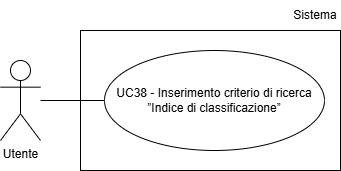

The diagram above was exported from draw.io. Its source (the exported page's mxGraphModel, read from the mxfile embedded in the PNG):
<mxGraphModel dx="1030" dy="561" grid="1" gridSize="10" guides="1" tooltips="1" connect="1" arrows="1" fold="1" page="1" pageScale="1" pageWidth="827" pageHeight="1169" math="0" shadow="0">
  <root>
    <mxCell id="0" />
    <mxCell id="1" parent="0" />
    <mxCell id="l_eGklXDL9HBlRkaroCy-1" parent="1" style="shape=umlActor;verticalLabelPosition=bottom;verticalAlign=top;html=1;outlineConnect=0;" value="Utente" vertex="1">
      <mxGeometry height="80" width="40" x="200" y="210" as="geometry" />
    </mxCell>
    <mxCell id="l_eGklXDL9HBlRkaroCy-3" parent="1" style="ellipse;whiteSpace=wrap;html=1;align=center;" value="&lt;span style=&quot;color: rgba(0, 0, 0, 0); font-family: monospace; font-size: 0px; text-align: start; text-wrap-mode: nowrap;&quot;&gt;%3CmxGraphModel%3E%3Croot%3E%3CmxCell%20id%3D%220%22%2F%3E%3CmxCell%20id%3D%221%22%20parent%3D%220%22%2F%3E%3CmxCell%20id%3D%222%22%20parent%3D%221%22%20style%3D%22rounded%3D0%3BwhiteSpace%3Dwrap%3Bhtml%3D1%3BfillColor%3Dnone%3B%22%20value%3D%22%22%20vertex%3D%221%22%3E%3CmxGeometry%20height%3D%22140%22%20width%3D%22260%22%20x%3D%22280%22%20y%3D%22180%22%20as%3D%22geometry%22%2F%3E%3C%2FmxCell%3E%3C%2Froot%3E%3C%2FmxGraphModel%3E&lt;/span&gt;UC38 - Inserimento criterio di ricerca ”Indice di classificazione”" vertex="1">
      <mxGeometry height="100" width="220" x="304" y="200" as="geometry" />
    </mxCell>
    <mxCell id="l_eGklXDL9HBlRkaroCy-4" edge="1" parent="1" style="endArrow=none;html=1;rounded=0;entryX=0;entryY=0.5;entryDx=0;entryDy=0;" target="l_eGklXDL9HBlRkaroCy-3">
      <mxGeometry height="50" relative="1" width="50" as="geometry">
        <mxPoint x="240" y="250" as="sourcePoint" />
      </mxGeometry>
    </mxCell>
    <mxCell id="7p59fvixsVfZV-85u0W8-1" parent="1" style="rounded=0;whiteSpace=wrap;html=1;fillColor=none;" value="" vertex="1">
      <mxGeometry height="140" width="260" x="280" y="180" as="geometry" />
    </mxCell>
    <mxCell id="7p59fvixsVfZV-85u0W8-2" parent="1" style="text;html=1;whiteSpace=wrap;strokeColor=none;fillColor=none;align=center;verticalAlign=middle;rounded=0;" value="Sistema" vertex="1">
      <mxGeometry height="30" width="50" x="490" y="150" as="geometry" />
    </mxCell>
  </root>
</mxGraphModel>